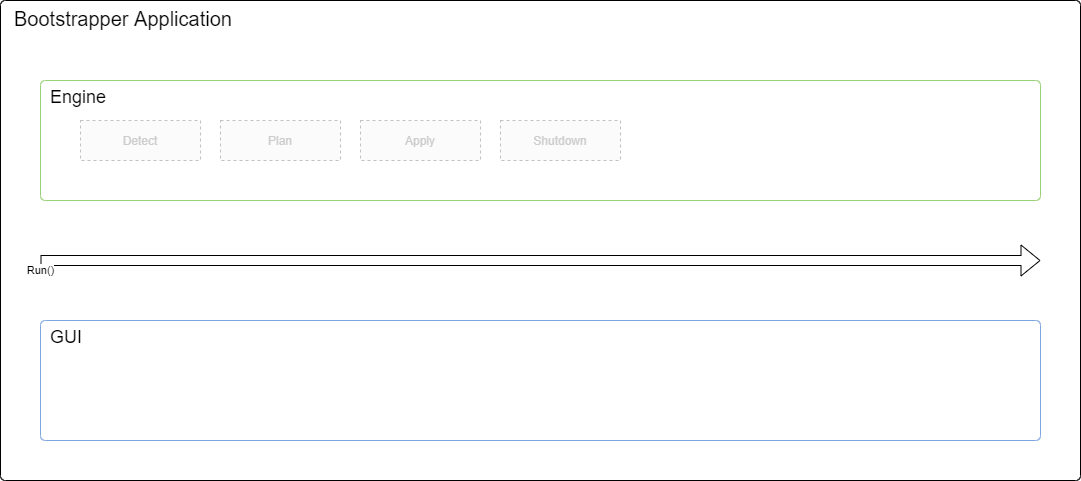

The diagram above was exported from draw.io. Its source (the exported page's mxGraphModel, read from the mxfile embedded in the PNG):
<mxGraphModel dx="1422" dy="822" grid="1" gridSize="10" guides="1" tooltips="1" connect="1" arrows="1" fold="1" page="1" pageScale="1" pageWidth="1169" pageHeight="827" math="0" shadow="0">
  <root>
    <mxCell id="0" />
    <mxCell id="1" parent="0" />
    <mxCell id="sVup1wHbTjSoKXAUhnR5-5" value="Bootstrapper Application" style="rounded=1;whiteSpace=wrap;html=1;align=left;verticalAlign=top;fontSize=20;spacingLeft=12;arcSize=1;" parent="1" vertex="1">
      <mxGeometry x="40" y="40" width="1080" height="480" as="geometry" />
    </mxCell>
    <mxCell id="sVup1wHbTjSoKXAUhnR5-6" value="Engine" style="rounded=1;whiteSpace=wrap;html=1;align=left;verticalAlign=top;spacingLeft=8;fontSize=18;arcSize=4;strokeColor=#97D077;" parent="1" vertex="1">
      <mxGeometry x="80" y="120" width="1000" height="120" as="geometry" />
    </mxCell>
    <mxCell id="sVup1wHbTjSoKXAUhnR5-3" value="Plan" style="rounded=0;whiteSpace=wrap;html=1;fillColor=#f5f5f5;strokeColor=#666666;opacity=40;fontColor=#CCCCCC;dashed=1;" parent="1" vertex="1">
      <mxGeometry x="260" y="160" width="120" height="40" as="geometry" />
    </mxCell>
    <mxCell id="sVup1wHbTjSoKXAUhnR5-4" value="Apply" style="rounded=0;whiteSpace=wrap;html=1;fillColor=#f5f5f5;strokeColor=#666666;opacity=40;fontColor=#CCCCCC;dashed=1;" parent="1" vertex="1">
      <mxGeometry x="400" y="160" width="120" height="40" as="geometry" />
    </mxCell>
    <mxCell id="sVup1wHbTjSoKXAUhnR5-7" value="GUI" style="rounded=1;whiteSpace=wrap;html=1;align=left;verticalAlign=top;fontSize=18;spacingLeft=8;arcSize=4;strokeColor=#7EA6E0;" parent="1" vertex="1">
      <mxGeometry x="80" y="360" width="1000" height="120" as="geometry" />
    </mxCell>
    <mxCell id="sVup1wHbTjSoKXAUhnR5-8" value="Run()" style="endArrow=classic;html=1;shape=flexArrow;" parent="1" edge="1">
      <mxGeometry x="-1" y="-10" width="50" height="50" relative="1" as="geometry">
        <mxPoint x="80" y="300" as="sourcePoint" />
        <mxPoint x="1080" y="300" as="targetPoint" />
        <mxPoint as="offset" />
      </mxGeometry>
    </mxCell>
    <mxCell id="sVup1wHbTjSoKXAUhnR5-28" value="Shutdown" style="rounded=0;whiteSpace=wrap;html=1;fillColor=#f5f5f5;strokeColor=#666666;opacity=40;fontColor=#CCCCCC;dashed=1;" parent="1" vertex="1">
      <mxGeometry x="540" y="160" width="120" height="40" as="geometry" />
    </mxCell>
    <mxCell id="ftoptWAW_JP-TscgfylN-1" value="Detect" style="rounded=0;whiteSpace=wrap;html=1;fillColor=#f5f5f5;strokeColor=#666666;opacity=40;fontColor=#CCCCCC;dashed=1;" vertex="1" parent="1">
      <mxGeometry x="120" y="160" width="120" height="40" as="geometry" />
    </mxCell>
  </root>
</mxGraphModel>